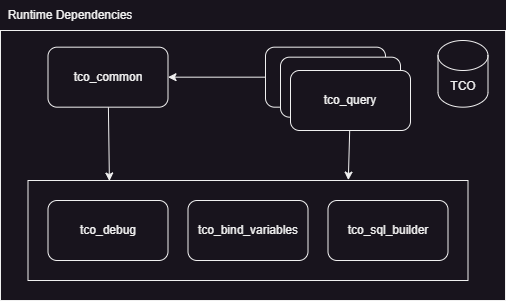

The diagram above was exported from draw.io. Its source (the exported page's mxGraphModel, read from the mxfile embedded in the PNG):
<mxGraphModel dx="1434" dy="836" grid="1" gridSize="10" guides="1" tooltips="1" connect="1" arrows="1" fold="1" page="1" pageScale="1" pageWidth="850" pageHeight="1100" math="0" shadow="0">
  <root>
    <mxCell id="0" />
    <mxCell id="1" parent="0" />
    <mxCell id="5tNElAVErgFyFWABzdvu-1" value="" style="rounded=0;whiteSpace=wrap;html=1;" vertex="1" parent="1">
      <mxGeometry x="80" y="110" width="505" height="270" as="geometry" />
    </mxCell>
    <mxCell id="5tNElAVErgFyFWABzdvu-2" value="TCO" style="shape=cylinder3;whiteSpace=wrap;html=1;boundedLbl=1;backgroundOutline=1;size=15;" vertex="1" parent="1">
      <mxGeometry x="517.5" y="119.99999999999989" width="50" height="66.67" as="geometry" />
    </mxCell>
    <mxCell id="5tNElAVErgFyFWABzdvu-3" value="" style="rounded=0;orthogonalLoop=1;jettySize=auto;html=1;entryX=0.185;entryY=0.005;entryDx=0;entryDy=0;entryPerimeter=0;" edge="1" parent="1" source="5tNElAVErgFyFWABzdvu-4" target="5tNElAVErgFyFWABzdvu-11">
      <mxGeometry relative="1" as="geometry">
        <mxPoint x="189.5" y="260" as="targetPoint" />
      </mxGeometry>
    </mxCell>
    <mxCell id="5tNElAVErgFyFWABzdvu-4" value="tco_common" style="rounded=1;whiteSpace=wrap;html=1;" vertex="1" parent="1">
      <mxGeometry x="127.5" y="126.66999999999996" width="120" height="60" as="geometry" />
    </mxCell>
    <mxCell id="5tNElAVErgFyFWABzdvu-5" value="" style="group" vertex="1" connectable="0" parent="1">
      <mxGeometry x="345" y="126.66999999999996" width="145" height="83.33000000000004" as="geometry" />
    </mxCell>
    <mxCell id="5tNElAVErgFyFWABzdvu-6" value="" style="rounded=1;whiteSpace=wrap;html=1;" vertex="1" parent="5tNElAVErgFyFWABzdvu-5">
      <mxGeometry width="120" height="60" as="geometry" />
    </mxCell>
    <mxCell id="5tNElAVErgFyFWABzdvu-7" value="" style="rounded=1;whiteSpace=wrap;html=1;" vertex="1" parent="5tNElAVErgFyFWABzdvu-5">
      <mxGeometry x="15" y="10" width="120" height="60" as="geometry" />
    </mxCell>
    <mxCell id="5tNElAVErgFyFWABzdvu-8" value="tco_query" style="rounded=1;whiteSpace=wrap;html=1;" vertex="1" parent="5tNElAVErgFyFWABzdvu-5">
      <mxGeometry x="25" y="23.33000000000004" width="120" height="60" as="geometry" />
    </mxCell>
    <mxCell id="5tNElAVErgFyFWABzdvu-9" value="" style="edgeStyle=orthogonalEdgeStyle;rounded=0;orthogonalLoop=1;jettySize=auto;html=1;exitX=0;exitY=0.5;exitDx=0;exitDy=0;" edge="1" parent="1" source="5tNElAVErgFyFWABzdvu-6" target="5tNElAVErgFyFWABzdvu-4">
      <mxGeometry relative="1" as="geometry">
        <mxPoint x="327.5" y="90" as="sourcePoint" />
      </mxGeometry>
    </mxCell>
    <mxCell id="5tNElAVErgFyFWABzdvu-10" value="" style="group" vertex="1" connectable="0" parent="1">
      <mxGeometry x="107.5" y="260" width="440" height="100" as="geometry" />
    </mxCell>
    <mxCell id="5tNElAVErgFyFWABzdvu-11" value="" style="rounded=0;whiteSpace=wrap;html=1;" vertex="1" parent="5tNElAVErgFyFWABzdvu-10">
      <mxGeometry width="440" height="100" as="geometry" />
    </mxCell>
    <mxCell id="5tNElAVErgFyFWABzdvu-12" value="tco_debug" style="rounded=1;whiteSpace=wrap;html=1;" vertex="1" parent="5tNElAVErgFyFWABzdvu-10">
      <mxGeometry x="20" y="20" width="120" height="60" as="geometry" />
    </mxCell>
    <mxCell id="5tNElAVErgFyFWABzdvu-13" value="tco_sql_builder" style="rounded=1;whiteSpace=wrap;html=1;" vertex="1" parent="5tNElAVErgFyFWABzdvu-10">
      <mxGeometry x="300" y="20" width="120" height="60" as="geometry" />
    </mxCell>
    <mxCell id="5tNElAVErgFyFWABzdvu-14" value="tco_bind_variables" style="rounded=1;whiteSpace=wrap;html=1;" vertex="1" parent="5tNElAVErgFyFWABzdvu-10">
      <mxGeometry x="160" y="20" width="120" height="60" as="geometry" />
    </mxCell>
    <mxCell id="5tNElAVErgFyFWABzdvu-15" value="" style="rounded=0;orthogonalLoop=1;jettySize=auto;html=1;entryX=0.728;entryY=-0.004;entryDx=0;entryDy=0;entryPerimeter=0;" edge="1" parent="1" source="5tNElAVErgFyFWABzdvu-8" target="5tNElAVErgFyFWABzdvu-11">
      <mxGeometry relative="1" as="geometry" />
    </mxCell>
    <mxCell id="5tNElAVErgFyFWABzdvu-16" value="Runtime Dependencies" style="text;strokeColor=none;align=center;fillColor=none;html=1;verticalAlign=middle;whiteSpace=wrap;rounded=0;" vertex="1" parent="1">
      <mxGeometry x="80" y="80" width="140" height="30" as="geometry" />
    </mxCell>
  </root>
</mxGraphModel>